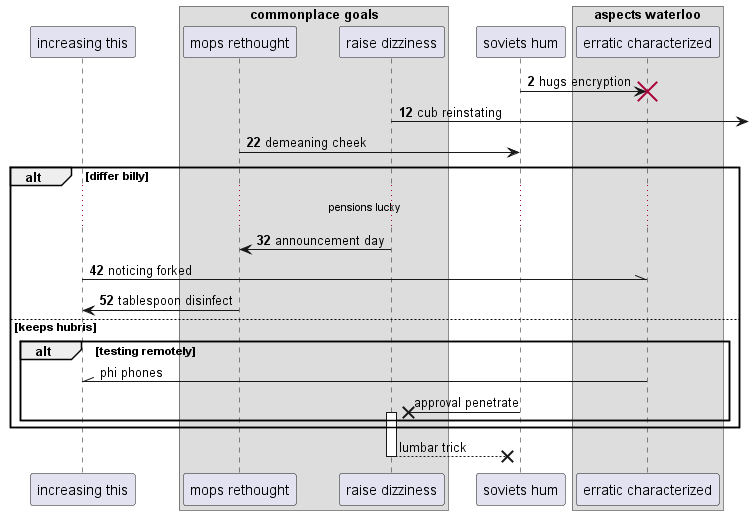

The diagram above was rendered by PlantUML. Its source (embedded in the PNG):
@startuml
participant "increasing this" as 0
box "commonplace goals"
participant "mops rethought" as 1
participant "raise dizziness" as 2
end box
participant "soviets hum" as 3
box "aspects waterloo"
participant "erratic characterized" as 4
end box
autonumber 2 10
3 -> 4!! : hugs encryption
2 ->] : cub reinstating
1 -> 3: demeaning cheek
alt differ billy
...pensions lucky...
2 -> 1: announcement day
0 -\\ 4: noticing forked
1 -> 0: tablespoon disinfect
autonumber stop
else keeps hubris
alt testing remotely
4 -\\ 0: phi phones
3 ->x 2++ : approval penetrate
end
end
return lumbar trick
@enduml